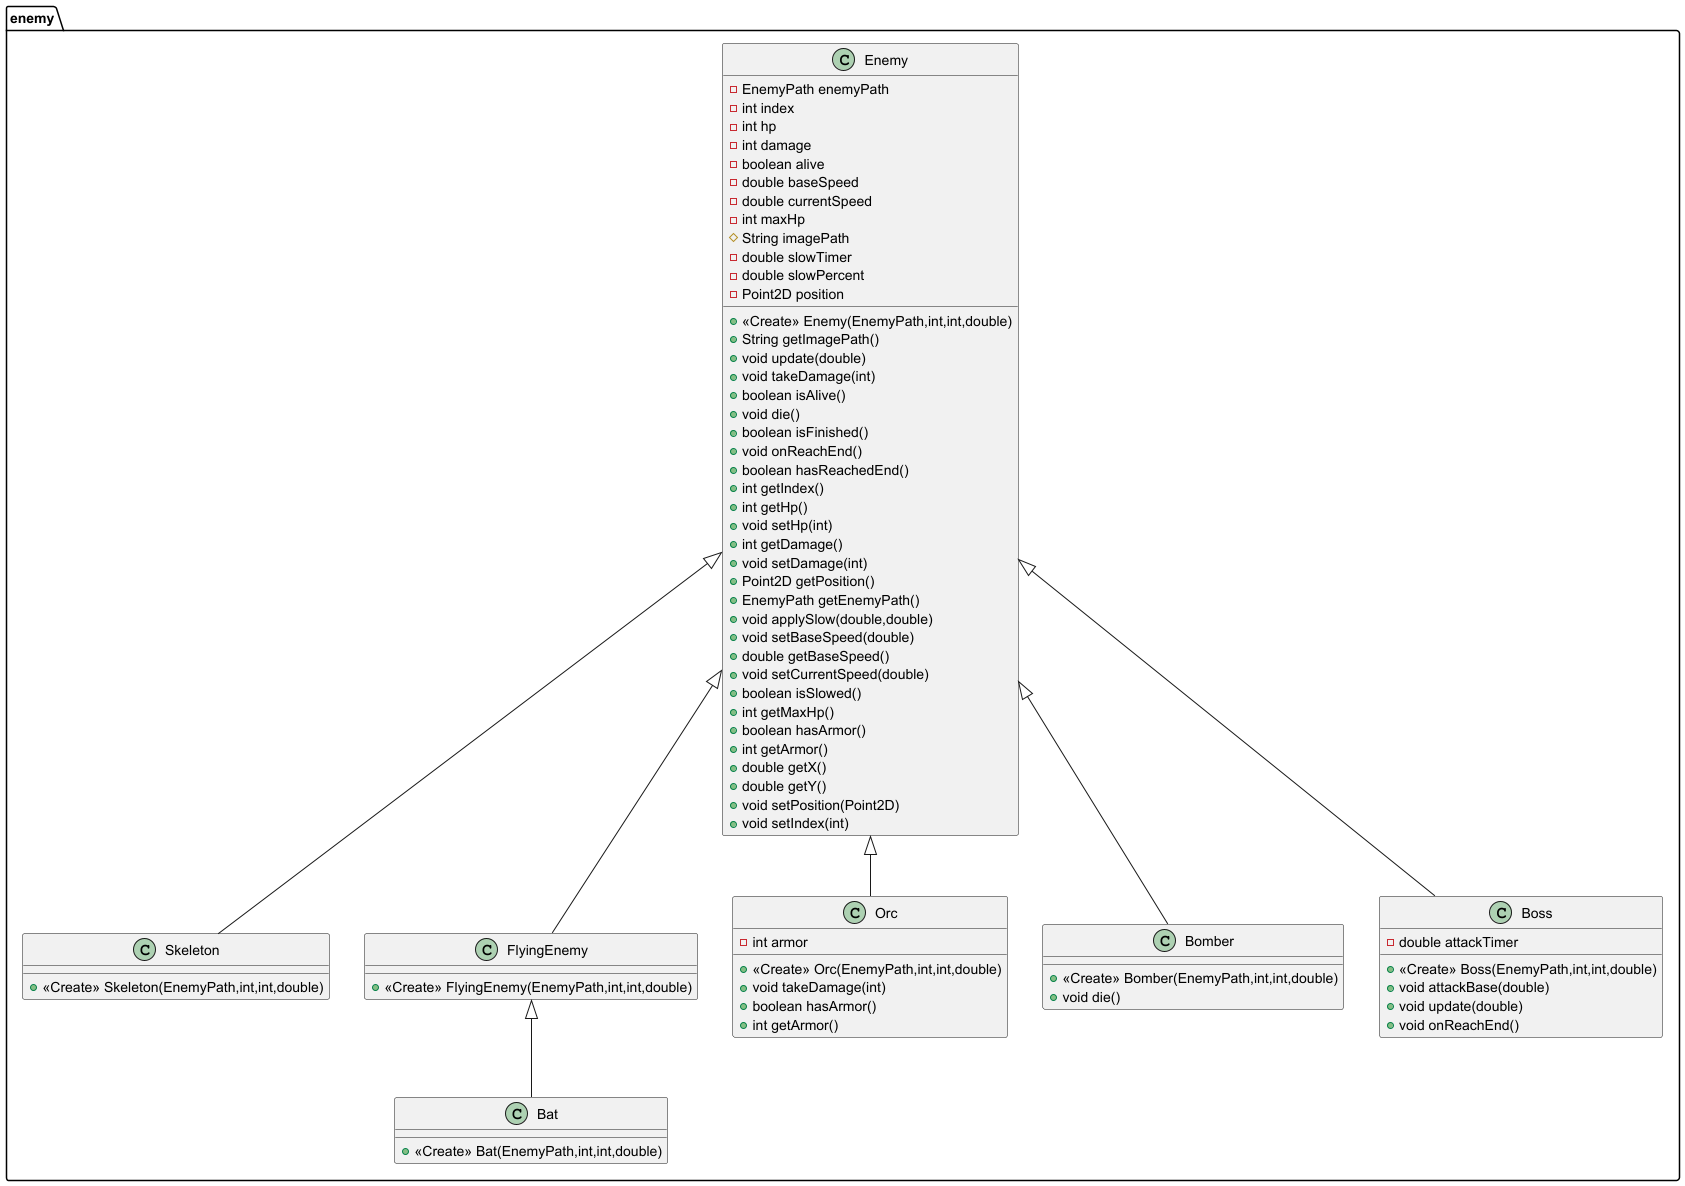

The diagram above was rendered by PlantUML. Its source (embedded in the PNG):
@startuml
class enemy.Skeleton {
+ <<Create>> Skeleton(EnemyPath,int,int,double)
}

class enemy.FlyingEnemy {
+ <<Create>> FlyingEnemy(EnemyPath,int,int,double)
}

class enemy.Orc {
- int armor
+ <<Create>> Orc(EnemyPath,int,int,double)
+ void takeDamage(int)
+ boolean hasArmor()
+ int getArmor()
}


class enemy.Bat {
+ <<Create>> Bat(EnemyPath,int,int,double)
}

class enemy.Bomber {
+ <<Create>> Bomber(EnemyPath,int,int,double)
+ void die()
}

class enemy.Boss {
- double attackTimer
+ <<Create>> Boss(EnemyPath,int,int,double)
+ void attackBase(double)
+ void update(double)
+ void onReachEnd()
}


class enemy.Enemy {
- EnemyPath enemyPath
- int index
- int hp
- int damage
- boolean alive
- double baseSpeed
- double currentSpeed
- int maxHp
# String imagePath
- double slowTimer
- double slowPercent
- Point2D position
+ <<Create>> Enemy(EnemyPath,int,int,double)
+ String getImagePath()
+ void update(double)
+ void takeDamage(int)
+ boolean isAlive()
+ void die()
+ boolean isFinished()
+ void onReachEnd()
+ boolean hasReachedEnd()
+ int getIndex()
+ int getHp()
+ void setHp(int)
+ int getDamage()
+ void setDamage(int)
+ Point2D getPosition()
+ EnemyPath getEnemyPath()
+ void applySlow(double,double)
+ void setBaseSpeed(double)
+ double getBaseSpeed()
+ void setCurrentSpeed(double)
+ boolean isSlowed()
+ int getMaxHp()
+ boolean hasArmor()
+ int getArmor()
+ double getX()
+ double getY()
+ void setPosition(Point2D)
+ void setIndex(int)
}




enemy.Enemy <|-- enemy.Skeleton
enemy.Enemy <|-- enemy.FlyingEnemy
enemy.Enemy <|-- enemy.Orc
enemy.FlyingEnemy <|-- enemy.Bat
enemy.Enemy <|-- enemy.Bomber
enemy.Enemy <|-- enemy.Boss
@enduml